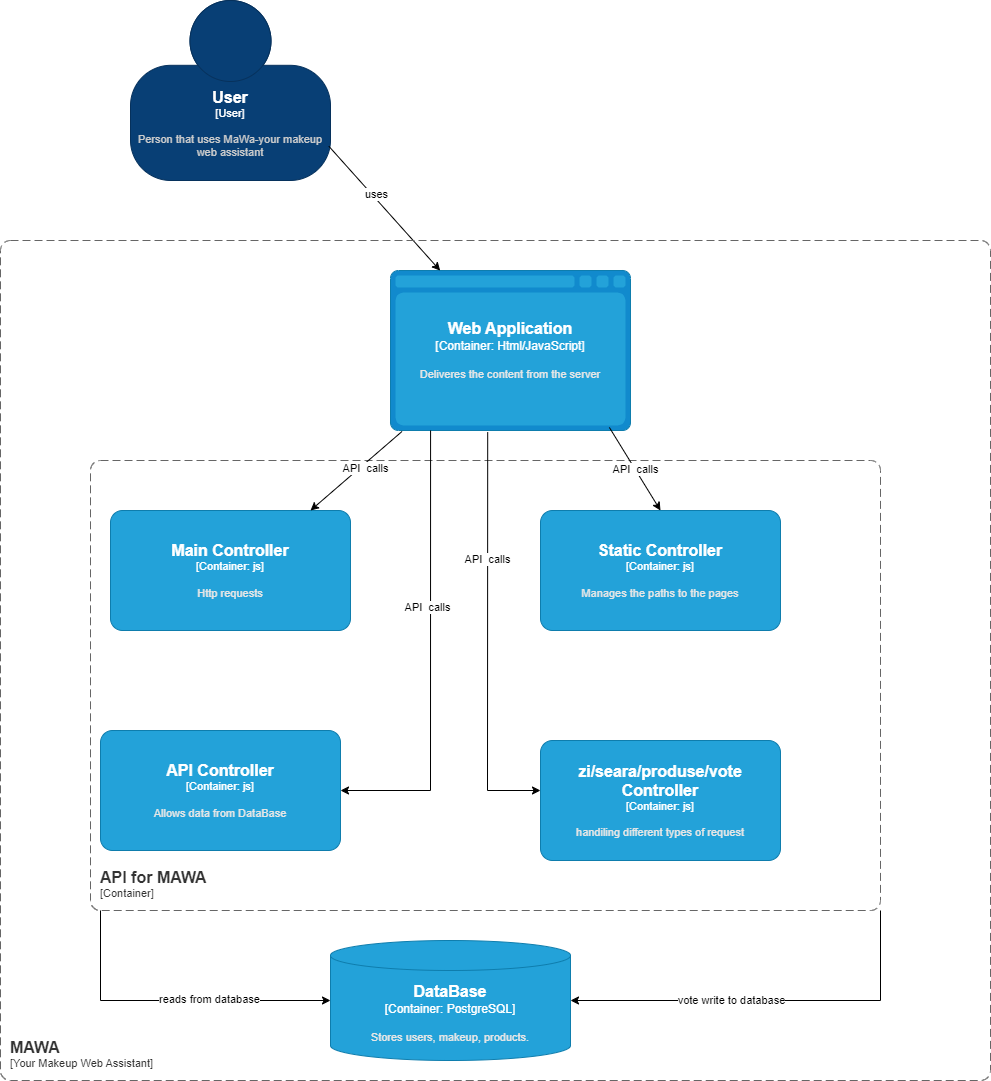

The diagram above was exported from draw.io. Its source (the exported page's mxGraphModel, read from the mxfile embedded in the PNG):
<mxGraphModel dx="2140" dy="1657" grid="1" gridSize="10" guides="1" tooltips="1" connect="1" arrows="1" fold="1" page="1" pageScale="1" pageWidth="850" pageHeight="1100" math="0" shadow="0">
  <root>
    <mxCell id="0" />
    <mxCell id="1" parent="0" />
    <object placeholders="1" c4Name="User" c4Type="User" c4Description="Person that uses MaWa-your makeup web assistant" label="&lt;font style=&quot;font-size: 16px&quot;&gt;&lt;b&gt;%c4Name%&lt;/b&gt;&lt;/font&gt;&lt;div&gt;[%c4Type%]&lt;/div&gt;&lt;br&gt;&lt;div&gt;&lt;font style=&quot;font-size: 11px&quot;&gt;&lt;font color=&quot;#cccccc&quot;&gt;%c4Description%&lt;/font&gt;&lt;/div&gt;" id="2qzw2ltuBO0YV1loHkm4-1">
      <mxCell style="html=1;fontSize=11;dashed=0;whiteSpace=wrap;fillColor=#083F75;strokeColor=#06315C;fontColor=#ffffff;shape=mxgraph.c4.person2;align=center;metaEdit=1;points=[[0.5,0,0],[1,0.5,0],[1,0.75,0],[0.75,1,0],[0.5,1,0],[0.25,1,0],[0,0.75,0],[0,0.5,0]];resizable=0;" vertex="1" parent="1">
        <mxGeometry x="60" y="-70" width="200" height="180" as="geometry" />
      </mxCell>
    </object>
    <object placeholders="1" c4Name="Web Application" c4Type="Container" c4Technology="Html/JavaScript" c4Description="Deliveres the content from the server" label="&lt;font style=&quot;font-size: 16px&quot;&gt;&lt;b&gt;%c4Name%&lt;/b&gt;&lt;/font&gt;&lt;div&gt;[%c4Type%:&amp;nbsp;%c4Technology%]&lt;/div&gt;&lt;br&gt;&lt;div&gt;&lt;font style=&quot;font-size: 11px&quot;&gt;&lt;font color=&quot;#E6E6E6&quot;&gt;%c4Description%&lt;/font&gt;&lt;/div&gt;" id="2qzw2ltuBO0YV1loHkm4-2">
      <mxCell style="shape=mxgraph.c4.webBrowserContainer2;whiteSpace=wrap;html=1;boundedLbl=1;rounded=0;labelBackgroundColor=none;strokeColor=#118ACD;fillColor=#23A2D9;strokeColor=#118ACD;strokeColor2=#0E7DAD;fontSize=12;fontColor=#ffffff;align=center;metaEdit=1;points=[[0.5,0,0],[1,0.25,0],[1,0.5,0],[1,0.75,0],[0.5,1,0],[0,0.75,0],[0,0.5,0],[0,0.25,0]];resizable=0;" vertex="1" parent="1">
        <mxGeometry x="320" y="200" width="240" height="160" as="geometry" />
      </mxCell>
    </object>
    <object placeholders="1" c4Name="Main Controller" c4Type="Container" c4Technology="js" c4Description="Http requests" label="&lt;font style=&quot;font-size: 16px&quot;&gt;&lt;b&gt;%c4Name%&lt;/b&gt;&lt;/font&gt;&lt;div&gt;[%c4Type%: %c4Technology%]&lt;/div&gt;&lt;br&gt;&lt;div&gt;&lt;font style=&quot;font-size: 11px&quot;&gt;&lt;font color=&quot;#E6E6E6&quot;&gt;%c4Description%&lt;/font&gt;&lt;/div&gt;" id="2qzw2ltuBO0YV1loHkm4-3">
      <mxCell style="rounded=1;whiteSpace=wrap;html=1;fontSize=11;labelBackgroundColor=none;fillColor=#23A2D9;fontColor=#ffffff;align=center;arcSize=10;strokeColor=#0E7DAD;metaEdit=1;resizable=0;points=[[0.25,0,0],[0.5,0,0],[0.75,0,0],[1,0.25,0],[1,0.5,0],[1,0.75,0],[0.75,1,0],[0.5,1,0],[0.25,1,0],[0,0.75,0],[0,0.5,0],[0,0.25,0]];" vertex="1" parent="1">
        <mxGeometry x="40" y="440" width="240" height="120" as="geometry" />
      </mxCell>
    </object>
    <object placeholders="1" c4Name="Static Controller" c4Type="Container" c4Technology="js" c4Description="Manages the paths to the pages" label="&lt;font style=&quot;font-size: 16px&quot;&gt;&lt;b&gt;%c4Name%&lt;/b&gt;&lt;/font&gt;&lt;div&gt;[%c4Type%: %c4Technology%]&lt;/div&gt;&lt;br&gt;&lt;div&gt;&lt;font style=&quot;font-size: 11px&quot;&gt;&lt;font color=&quot;#E6E6E6&quot;&gt;%c4Description%&lt;/font&gt;&lt;/div&gt;" id="2qzw2ltuBO0YV1loHkm4-4">
      <mxCell style="rounded=1;whiteSpace=wrap;html=1;fontSize=11;labelBackgroundColor=none;fillColor=#23A2D9;fontColor=#ffffff;align=center;arcSize=10;strokeColor=#0E7DAD;metaEdit=1;resizable=0;points=[[0.25,0,0],[0.5,0,0],[0.75,0,0],[1,0.25,0],[1,0.5,0],[1,0.75,0],[0.75,1,0],[0.5,1,0],[0.25,1,0],[0,0.75,0],[0,0.5,0],[0,0.25,0]];" vertex="1" parent="1">
        <mxGeometry x="470" y="440" width="240" height="120" as="geometry" />
      </mxCell>
    </object>
    <object placeholders="1" c4Name="API Controller" c4Type="Container" c4Technology="js" c4Description="Allows data from DataBase" label="&lt;font style=&quot;font-size: 16px&quot;&gt;&lt;b&gt;%c4Name%&lt;/b&gt;&lt;/font&gt;&lt;div&gt;[%c4Type%: %c4Technology%]&lt;/div&gt;&lt;br&gt;&lt;div&gt;&lt;font style=&quot;font-size: 11px&quot;&gt;&lt;font color=&quot;#E6E6E6&quot;&gt;%c4Description%&lt;/font&gt;&lt;/div&gt;" id="2qzw2ltuBO0YV1loHkm4-5">
      <mxCell style="rounded=1;whiteSpace=wrap;html=1;fontSize=11;labelBackgroundColor=none;fillColor=#23A2D9;fontColor=#ffffff;align=center;arcSize=10;strokeColor=#0E7DAD;metaEdit=1;resizable=0;points=[[0.25,0,0],[0.5,0,0],[0.75,0,0],[1,0.25,0],[1,0.5,0],[1,0.75,0],[0.75,1,0],[0.5,1,0],[0.25,1,0],[0,0.75,0],[0,0.5,0],[0,0.25,0]];" vertex="1" parent="1">
        <mxGeometry x="30" y="660" width="240" height="120" as="geometry" />
      </mxCell>
    </object>
    <object placeholders="1" c4Name="DataBase" c4Type="Container" c4Technology="PostgreSQL" c4Description="Stores users, makeup, products." label="&lt;font style=&quot;font-size: 16px&quot;&gt;&lt;b&gt;%c4Name%&lt;/b&gt;&lt;/font&gt;&lt;div&gt;[%c4Type%:&amp;nbsp;%c4Technology%]&lt;/div&gt;&lt;br&gt;&lt;div&gt;&lt;font style=&quot;font-size: 11px&quot;&gt;&lt;font color=&quot;#E6E6E6&quot;&gt;%c4Description%&lt;/font&gt;&lt;/div&gt;" id="2qzw2ltuBO0YV1loHkm4-6">
      <mxCell style="shape=cylinder3;size=15;whiteSpace=wrap;html=1;boundedLbl=1;rounded=0;labelBackgroundColor=none;fillColor=#23A2D9;fontSize=12;fontColor=#ffffff;align=center;strokeColor=#0E7DAD;metaEdit=1;points=[[0.5,0,0],[1,0.25,0],[1,0.5,0],[1,0.75,0],[0.5,1,0],[0,0.75,0],[0,0.5,0],[0,0.25,0]];resizable=0;" vertex="1" parent="1">
        <mxGeometry x="260" y="870" width="240" height="120" as="geometry" />
      </mxCell>
    </object>
    <object placeholders="1" c4Name="zi/seara/produse/vote Controller" c4Type="Container" c4Technology="js" c4Description="handiling different types of request" label="&lt;font style=&quot;font-size: 16px&quot;&gt;&lt;b&gt;%c4Name%&lt;/b&gt;&lt;/font&gt;&lt;div&gt;[%c4Type%: %c4Technology%]&lt;/div&gt;&lt;br&gt;&lt;div&gt;&lt;font style=&quot;font-size: 11px&quot;&gt;&lt;font color=&quot;#E6E6E6&quot;&gt;%c4Description%&lt;/font&gt;&lt;/div&gt;" id="2qzw2ltuBO0YV1loHkm4-7">
      <mxCell style="rounded=1;whiteSpace=wrap;html=1;fontSize=11;labelBackgroundColor=none;fillColor=#23A2D9;fontColor=#ffffff;align=center;arcSize=10;strokeColor=#0E7DAD;metaEdit=1;resizable=0;points=[[0.25,0,0],[0.5,0,0],[0.75,0,0],[1,0.25,0],[1,0.5,0],[1,0.75,0],[0.75,1,0],[0.5,1,0],[0.25,1,0],[0,0.75,0],[0,0.5,0],[0,0.25,0]];" vertex="1" parent="1">
        <mxGeometry x="470" y="670" width="240" height="120" as="geometry" />
      </mxCell>
    </object>
    <mxCell id="2qzw2ltuBO0YV1loHkm4-8" value="" style="endArrow=classic;html=1;rounded=0;exitX=0.992;exitY=0.81;exitDx=0;exitDy=0;exitPerimeter=0;entryX=0.207;entryY=0.001;entryDx=0;entryDy=0;entryPerimeter=0;" edge="1" parent="1" source="2qzw2ltuBO0YV1loHkm4-1" target="2qzw2ltuBO0YV1loHkm4-2">
      <mxGeometry width="50" height="50" relative="1" as="geometry">
        <mxPoint x="310" y="160" as="sourcePoint" />
        <mxPoint x="360" y="110" as="targetPoint" />
      </mxGeometry>
    </mxCell>
    <mxCell id="2qzw2ltuBO0YV1loHkm4-13" value="uses" style="edgeLabel;html=1;align=center;verticalAlign=middle;resizable=0;points=[];" vertex="1" connectable="0" parent="2qzw2ltuBO0YV1loHkm4-8">
      <mxGeometry x="-0.1962" y="3" relative="1" as="geometry">
        <mxPoint as="offset" />
      </mxGeometry>
    </mxCell>
    <object placeholders="1" c4Name="API for MAWA" c4Type="ContainerScopeBoundary" c4Application="Container" label="&lt;font style=&quot;font-size: 16px&quot;&gt;&lt;b&gt;&lt;div style=&quot;text-align: left&quot;&gt;%c4Name%&lt;/div&gt;&lt;/b&gt;&lt;/font&gt;&lt;div style=&quot;text-align: left&quot;&gt;[%c4Application%]&lt;/div&gt;" id="2qzw2ltuBO0YV1loHkm4-15">
      <mxCell style="rounded=1;fontSize=11;whiteSpace=wrap;html=1;dashed=1;arcSize=20;fillColor=none;strokeColor=#666666;fontColor=#333333;labelBackgroundColor=none;align=left;verticalAlign=bottom;labelBorderColor=none;spacingTop=0;spacing=10;dashPattern=8 4;metaEdit=1;rotatable=0;perimeter=rectanglePerimeter;noLabel=0;labelPadding=0;allowArrows=0;connectable=0;expand=0;recursiveResize=0;editable=1;pointerEvents=0;absoluteArcSize=1;points=[[0.25,0,0],[0.5,0,0],[0.75,0,0],[1,0.25,0],[1,0.5,0],[1,0.75,0],[0.75,1,0],[0.5,1,0],[0.25,1,0],[0,0.75,0],[0,0.5,0],[0,0.25,0]];" vertex="1" parent="1">
        <mxGeometry x="20" y="390" width="790" height="450" as="geometry" />
      </mxCell>
    </object>
    <mxCell id="2qzw2ltuBO0YV1loHkm4-16" value="" style="endArrow=classic;html=1;rounded=0;exitX=0.048;exitY=1.006;exitDx=0;exitDy=0;exitPerimeter=0;" edge="1" parent="1" source="2qzw2ltuBO0YV1loHkm4-2">
      <mxGeometry width="50" height="50" relative="1" as="geometry">
        <mxPoint x="400" y="500" as="sourcePoint" />
        <mxPoint x="240" y="440" as="targetPoint" />
      </mxGeometry>
    </mxCell>
    <mxCell id="2qzw2ltuBO0YV1loHkm4-27" value="API&amp;nbsp; calls" style="edgeLabel;html=1;align=center;verticalAlign=middle;resizable=0;points=[];" vertex="1" connectable="0" parent="2qzw2ltuBO0YV1loHkm4-16">
      <mxGeometry x="-0.135" y="4" relative="1" as="geometry">
        <mxPoint as="offset" />
      </mxGeometry>
    </mxCell>
    <mxCell id="2qzw2ltuBO0YV1loHkm4-17" value="" style="endArrow=classic;html=1;rounded=0;exitX=0.912;exitY=0.981;exitDx=0;exitDy=0;exitPerimeter=0;entryX=0.5;entryY=0;entryDx=0;entryDy=0;entryPerimeter=0;" edge="1" parent="1" source="2qzw2ltuBO0YV1loHkm4-2" target="2qzw2ltuBO0YV1loHkm4-4">
      <mxGeometry width="50" height="50" relative="1" as="geometry">
        <mxPoint x="400" y="500" as="sourcePoint" />
        <mxPoint x="450" y="450" as="targetPoint" />
      </mxGeometry>
    </mxCell>
    <mxCell id="2qzw2ltuBO0YV1loHkm4-28" value="API&amp;nbsp; calls" style="edgeLabel;html=1;align=center;verticalAlign=middle;resizable=0;points=[];" vertex="1" connectable="0" parent="2qzw2ltuBO0YV1loHkm4-17">
      <mxGeometry x="0.0087" relative="1" as="geometry">
        <mxPoint as="offset" />
      </mxGeometry>
    </mxCell>
    <mxCell id="2qzw2ltuBO0YV1loHkm4-18" value="" style="endArrow=classic;html=1;rounded=0;exitX=0.167;exitY=1;exitDx=0;exitDy=0;exitPerimeter=0;entryX=1;entryY=0.5;entryDx=0;entryDy=0;entryPerimeter=0;" edge="1" parent="1" source="2qzw2ltuBO0YV1loHkm4-2" target="2qzw2ltuBO0YV1loHkm4-5">
      <mxGeometry width="50" height="50" relative="1" as="geometry">
        <mxPoint x="410" y="500" as="sourcePoint" />
        <mxPoint x="330" y="720" as="targetPoint" />
        <Array as="points">
          <mxPoint x="360" y="720" />
        </Array>
      </mxGeometry>
    </mxCell>
    <mxCell id="2qzw2ltuBO0YV1loHkm4-33" value="API&amp;nbsp; calls" style="edgeLabel;html=1;align=center;verticalAlign=middle;resizable=0;points=[];" vertex="1" connectable="0" parent="2qzw2ltuBO0YV1loHkm4-18">
      <mxGeometry x="-0.2133" y="-4" relative="1" as="geometry">
        <mxPoint as="offset" />
      </mxGeometry>
    </mxCell>
    <mxCell id="2qzw2ltuBO0YV1loHkm4-19" value="" style="endArrow=classic;html=1;rounded=0;exitX=0.405;exitY=1.011;exitDx=0;exitDy=0;exitPerimeter=0;" edge="1" parent="1" source="2qzw2ltuBO0YV1loHkm4-2">
      <mxGeometry width="50" height="50" relative="1" as="geometry">
        <mxPoint x="400" y="570" as="sourcePoint" />
        <mxPoint x="470" y="720" as="targetPoint" />
        <Array as="points">
          <mxPoint x="417" y="720" />
        </Array>
      </mxGeometry>
    </mxCell>
    <mxCell id="2qzw2ltuBO0YV1loHkm4-32" value="API&amp;nbsp; calls" style="edgeLabel;html=1;align=center;verticalAlign=middle;resizable=0;points=[];" vertex="1" connectable="0" parent="2qzw2ltuBO0YV1loHkm4-19">
      <mxGeometry x="-0.3812" y="-1" relative="1" as="geometry">
        <mxPoint as="offset" />
      </mxGeometry>
    </mxCell>
    <object placeholders="1" c4Name="MAWA" c4Type="SystemScopeBoundary" c4Application="Your Makeup Web Assistant" label="&lt;font style=&quot;font-size: 16px&quot;&gt;&lt;b&gt;&lt;div style=&quot;text-align: left&quot;&gt;%c4Name%&lt;/div&gt;&lt;/b&gt;&lt;/font&gt;&lt;div style=&quot;text-align: left&quot;&gt;[%c4Application%]&lt;/div&gt;" id="2qzw2ltuBO0YV1loHkm4-23">
      <mxCell style="rounded=1;fontSize=11;whiteSpace=wrap;html=1;dashed=1;arcSize=20;fillColor=none;strokeColor=#666666;fontColor=#333333;labelBackgroundColor=none;align=left;verticalAlign=bottom;labelBorderColor=none;spacingTop=0;spacing=10;dashPattern=8 4;metaEdit=1;rotatable=0;perimeter=rectanglePerimeter;noLabel=0;labelPadding=0;allowArrows=0;connectable=0;expand=0;recursiveResize=0;editable=1;pointerEvents=0;absoluteArcSize=1;points=[[0.25,0,0],[0.5,0,0],[0.75,0,0],[1,0.25,0],[1,0.5,0],[1,0.75,0],[0.75,1,0],[0.5,1,0],[0.25,1,0],[0,0.75,0],[0,0.5,0],[0,0.25,0]];" vertex="1" parent="1">
        <mxGeometry x="-70" y="170" width="990" height="840" as="geometry" />
      </mxCell>
    </object>
    <mxCell id="2qzw2ltuBO0YV1loHkm4-25" value="" style="endArrow=classic;html=1;rounded=0;" edge="1" parent="1">
      <mxGeometry width="50" height="50" relative="1" as="geometry">
        <mxPoint x="30" y="840" as="sourcePoint" />
        <mxPoint x="260" y="930" as="targetPoint" />
        <Array as="points">
          <mxPoint x="30" y="930" />
        </Array>
      </mxGeometry>
    </mxCell>
    <mxCell id="2qzw2ltuBO0YV1loHkm4-34" value="reads from database" style="edgeLabel;html=1;align=center;verticalAlign=middle;resizable=0;points=[];" vertex="1" connectable="0" parent="2qzw2ltuBO0YV1loHkm4-25">
      <mxGeometry x="0.24" y="2" relative="1" as="geometry">
        <mxPoint as="offset" />
      </mxGeometry>
    </mxCell>
    <mxCell id="2qzw2ltuBO0YV1loHkm4-26" value="" style="endArrow=classic;html=1;rounded=0;" edge="1" parent="1">
      <mxGeometry width="50" height="50" relative="1" as="geometry">
        <mxPoint x="810" y="840" as="sourcePoint" />
        <mxPoint x="500" y="930" as="targetPoint" />
        <Array as="points">
          <mxPoint x="810" y="930" />
        </Array>
      </mxGeometry>
    </mxCell>
    <mxCell id="2qzw2ltuBO0YV1loHkm4-35" value="vote write to database" style="edgeLabel;html=1;align=center;verticalAlign=middle;resizable=0;points=[];" vertex="1" connectable="0" parent="2qzw2ltuBO0YV1loHkm4-26">
      <mxGeometry x="0.198" y="-1" relative="1" as="geometry">
        <mxPoint as="offset" />
      </mxGeometry>
    </mxCell>
  </root>
</mxGraphModel>